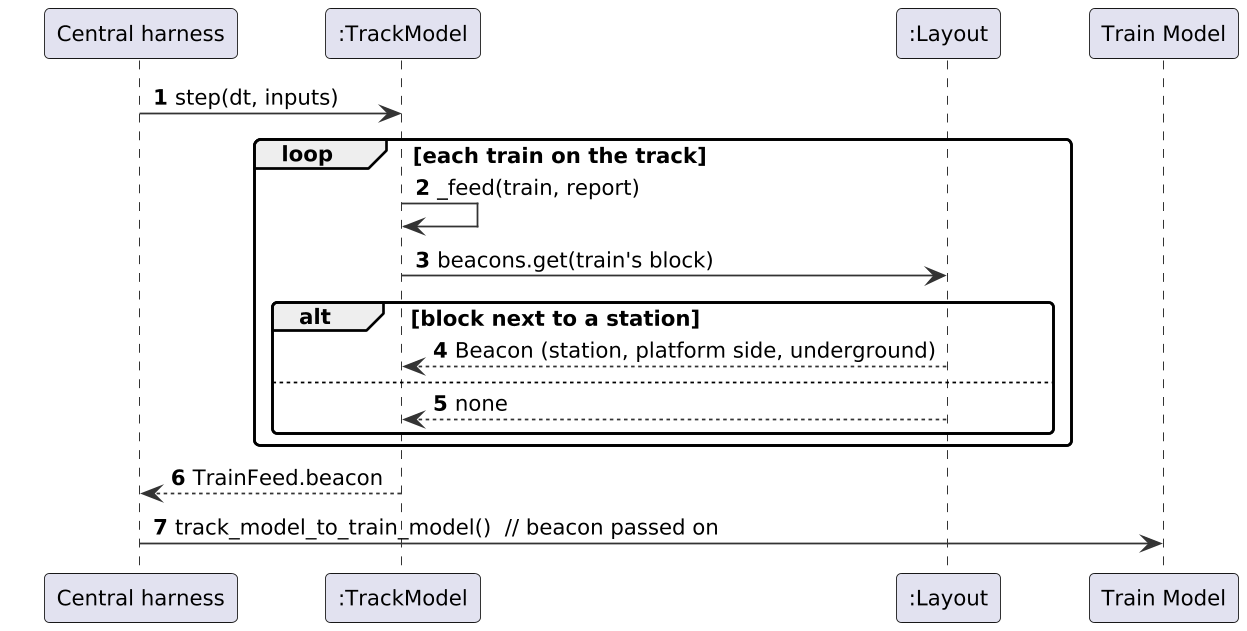

The diagram above was rendered by PlantUML. Its source (embedded in the PNG):
@startuml
skinparam shadowing false
skinparam dpi 170
skinparam defaultFontName DejaVu Sans
skinparam defaultFontSize 12
skinparam roundCorner 6
skinparam ArrowColor #333333
skinparam BackgroundColor white
skinparam sequenceMessageAlign left
skinparam ParticipantPadding 20
autonumber
participant "Central harness" as H
participant ":TrackModel" as TM
participant ":Layout" as L
participant "Train Model" as TRM
H -> TM : step(dt, inputs)
loop each train on the track
  TM -> TM : _feed(train, report)
  TM -> L : beacons.get(train's block)
  alt block next to a station
    L --> TM : Beacon (station, platform side, underground)
  else
    L --> TM : none
  end
end
TM --> H : TrainFeed.beacon
H -> TRM : track_model_to_train_model()  // beacon passed on
@enduml